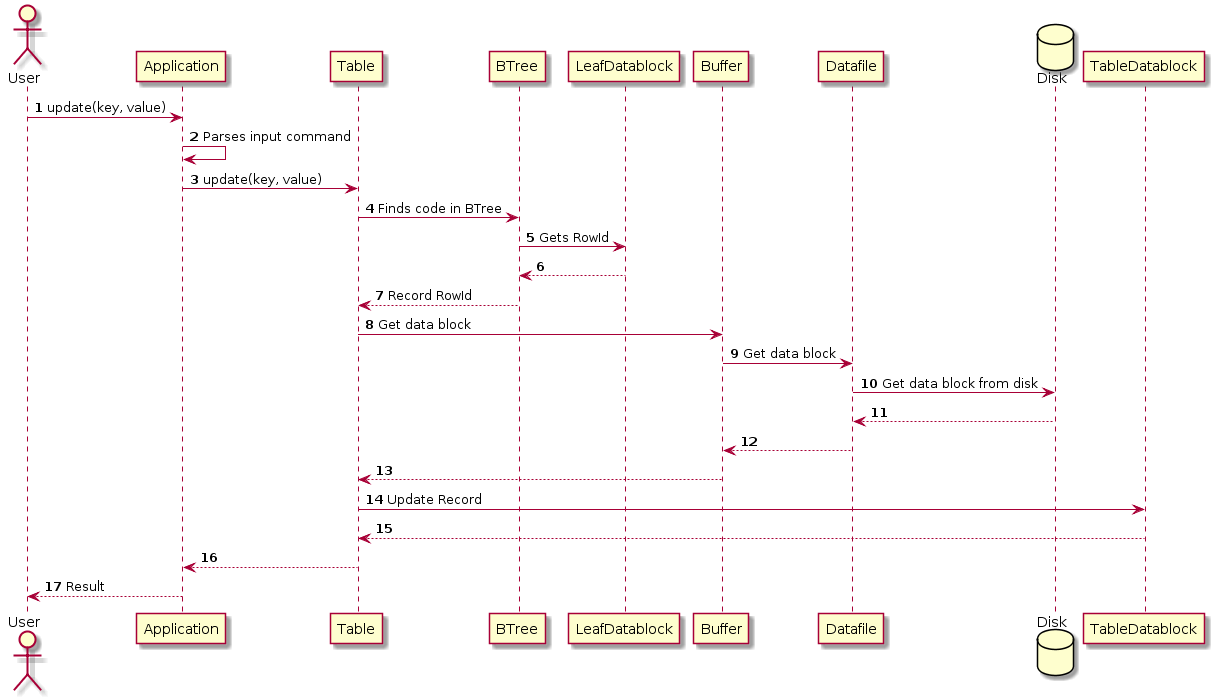

The diagram above was rendered by PlantUML. Its source (embedded in the PNG):
@startuml
autonumber
actor User

User -> Application : update(key, value)
Application -> Application : Parses input command
Application -> Table : update(key, value)
Table -> BTree : Finds code in BTree
BTree -> LeafDatablock : Gets RowId
LeafDatablock --> BTree
BTree --> Table : Record RowId
Table -> Buffer : Get data block
Buffer -> Datafile : Get data block
database Disk
Datafile -> Disk : Get data block from disk
Disk --> Datafile
Datafile --> Buffer
Buffer --> Table
Table -> TableDatablock : Update Record
TableDatablock --> Table
Table --> Application
Application --> User : Result
@enduml